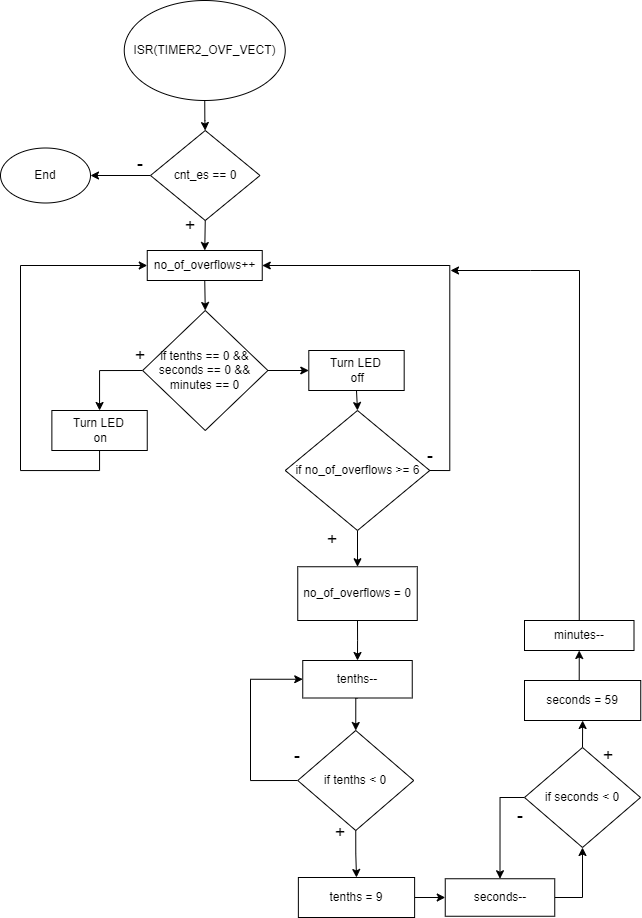

The diagram above was exported from draw.io. Its source (the exported page's mxGraphModel, read from the mxfile embedded in the PNG):
<mxGraphModel dx="824" dy="913" grid="1" gridSize="10" guides="1" tooltips="1" connect="1" arrows="1" fold="1" page="1" pageScale="1" pageWidth="827" pageHeight="1169" math="0" shadow="0">
  <root>
    <mxCell id="0" />
    <mxCell id="1" parent="0" />
    <mxCell id="FD_cE9U2zUKcalEn1_fh-1" value="" style="edgeStyle=orthogonalEdgeStyle;rounded=0;orthogonalLoop=1;jettySize=auto;html=1;" parent="1" source="FD_cE9U2zUKcalEn1_fh-2" target="FD_cE9U2zUKcalEn1_fh-5" edge="1">
      <mxGeometry relative="1" as="geometry" />
    </mxCell>
    <mxCell id="FD_cE9U2zUKcalEn1_fh-2" value="ISR(TIMER2_OVF_VECT)" style="ellipse;whiteSpace=wrap;html=1;" parent="1" vertex="1">
      <mxGeometry x="263.75" y="30" width="161" height="100" as="geometry" />
    </mxCell>
    <mxCell id="FD_cE9U2zUKcalEn1_fh-4" style="edgeStyle=orthogonalEdgeStyle;rounded=0;orthogonalLoop=1;jettySize=auto;html=1;exitX=0;exitY=0.5;exitDx=0;exitDy=0;" parent="1" source="FD_cE9U2zUKcalEn1_fh-5" target="FD_cE9U2zUKcalEn1_fh-11" edge="1">
      <mxGeometry relative="1" as="geometry" />
    </mxCell>
    <mxCell id="FD_cE9U2zUKcalEn1_fh-47" style="edgeStyle=orthogonalEdgeStyle;rounded=0;orthogonalLoop=1;jettySize=auto;html=1;exitX=0.5;exitY=1;exitDx=0;exitDy=0;entryX=0.5;entryY=0;entryDx=0;entryDy=0;" parent="1" source="FD_cE9U2zUKcalEn1_fh-5" target="FD_cE9U2zUKcalEn1_fh-7" edge="1">
      <mxGeometry relative="1" as="geometry" />
    </mxCell>
    <mxCell id="FD_cE9U2zUKcalEn1_fh-5" value="cnt_es == 0" style="rhombus;whiteSpace=wrap;html=1;" parent="1" vertex="1">
      <mxGeometry x="290" y="160" width="109.5" height="90" as="geometry" />
    </mxCell>
    <mxCell id="FD_cE9U2zUKcalEn1_fh-49" style="edgeStyle=orthogonalEdgeStyle;rounded=0;orthogonalLoop=1;jettySize=auto;html=1;exitX=0.5;exitY=1;exitDx=0;exitDy=0;entryX=0.5;entryY=0;entryDx=0;entryDy=0;" parent="1" source="FD_cE9U2zUKcalEn1_fh-7" target="FD_cE9U2zUKcalEn1_fh-50" edge="1">
      <mxGeometry relative="1" as="geometry">
        <mxPoint x="344.47058823529414" y="335" as="targetPoint" />
      </mxGeometry>
    </mxCell>
    <mxCell id="FD_cE9U2zUKcalEn1_fh-7" value="no_of_overflows++" style="whiteSpace=wrap;html=1;" parent="1" vertex="1">
      <mxGeometry x="286.75" y="280" width="115" height="30" as="geometry" />
    </mxCell>
    <mxCell id="FD_cE9U2zUKcalEn1_fh-79" style="edgeStyle=orthogonalEdgeStyle;rounded=0;orthogonalLoop=1;jettySize=auto;html=1;exitX=0.5;exitY=1;exitDx=0;exitDy=0;entryX=0.5;entryY=0;entryDx=0;entryDy=0;" parent="1" source="FD_cE9U2zUKcalEn1_fh-10" target="FD_cE9U2zUKcalEn1_fh-17" edge="1">
      <mxGeometry relative="1" as="geometry" />
    </mxCell>
    <mxCell id="FD_cE9U2zUKcalEn1_fh-80" style="edgeStyle=orthogonalEdgeStyle;rounded=0;orthogonalLoop=1;jettySize=auto;html=1;exitX=1;exitY=0.5;exitDx=0;exitDy=0;entryX=1;entryY=0.5;entryDx=0;entryDy=0;" parent="1" source="FD_cE9U2zUKcalEn1_fh-10" target="FD_cE9U2zUKcalEn1_fh-7" edge="1">
      <mxGeometry relative="1" as="geometry" />
    </mxCell>
    <mxCell id="FD_cE9U2zUKcalEn1_fh-10" value="if no_of_overflows &amp;gt;= 6" style="rhombus;whiteSpace=wrap;html=1;" parent="1" vertex="1">
      <mxGeometry x="424.75" y="440" width="144.5" height="120" as="geometry" />
    </mxCell>
    <mxCell id="FD_cE9U2zUKcalEn1_fh-11" value="End" style="ellipse;whiteSpace=wrap;html=1;" parent="1" vertex="1">
      <mxGeometry x="140" y="177.5" width="90" height="55" as="geometry" />
    </mxCell>
    <mxCell id="FD_cE9U2zUKcalEn1_fh-12" value="&lt;font style=&quot;font-size: 18px;&quot;&gt;-&lt;/font&gt;" style="text;html=1;strokeColor=none;fillColor=none;align=center;verticalAlign=middle;whiteSpace=wrap;rounded=0;" parent="1" vertex="1">
      <mxGeometry x="250" y="177.5" width="60" height="30" as="geometry" />
    </mxCell>
    <mxCell id="FD_cE9U2zUKcalEn1_fh-14" value="&lt;font style=&quot;font-size: 18px;&quot;&gt;+&lt;/font&gt;" style="text;html=1;strokeColor=none;fillColor=none;align=center;verticalAlign=middle;whiteSpace=wrap;rounded=0;" parent="1" vertex="1">
      <mxGeometry x="300" y="240" width="60" height="30" as="geometry" />
    </mxCell>
    <mxCell id="FD_cE9U2zUKcalEn1_fh-15" value="&lt;font style=&quot;font-size: 18px;&quot;&gt;+&lt;/font&gt;" style="text;html=1;strokeColor=none;fillColor=none;align=center;verticalAlign=middle;whiteSpace=wrap;rounded=0;" parent="1" vertex="1">
      <mxGeometry x="442.25" y="554" width="60" height="30" as="geometry" />
    </mxCell>
    <mxCell id="FD_cE9U2zUKcalEn1_fh-63" style="edgeStyle=orthogonalEdgeStyle;rounded=0;orthogonalLoop=1;jettySize=auto;html=1;exitX=0.5;exitY=1;exitDx=0;exitDy=0;entryX=0.5;entryY=0;entryDx=0;entryDy=0;" parent="1" source="FD_cE9U2zUKcalEn1_fh-17" target="FD_cE9U2zUKcalEn1_fh-19" edge="1">
      <mxGeometry relative="1" as="geometry" />
    </mxCell>
    <mxCell id="FD_cE9U2zUKcalEn1_fh-17" value="no_of_overflows = 0" style="whiteSpace=wrap;html=1;" parent="1" vertex="1">
      <mxGeometry x="437.25" y="596.25" width="119.5" height="53.75" as="geometry" />
    </mxCell>
    <mxCell id="FD_cE9U2zUKcalEn1_fh-64" style="edgeStyle=orthogonalEdgeStyle;rounded=0;orthogonalLoop=1;jettySize=auto;html=1;exitX=0.5;exitY=1;exitDx=0;exitDy=0;entryX=0.5;entryY=0;entryDx=0;entryDy=0;" parent="1" source="FD_cE9U2zUKcalEn1_fh-19" target="FD_cE9U2zUKcalEn1_fh-22" edge="1">
      <mxGeometry relative="1" as="geometry" />
    </mxCell>
    <mxCell id="FD_cE9U2zUKcalEn1_fh-19" value="tenths--" style="whiteSpace=wrap;html=1;" parent="1" vertex="1">
      <mxGeometry x="442.25" y="690" width="109.5" height="37.5" as="geometry" />
    </mxCell>
    <mxCell id="FD_cE9U2zUKcalEn1_fh-65" style="edgeStyle=orthogonalEdgeStyle;rounded=0;orthogonalLoop=1;jettySize=auto;html=1;exitX=0.5;exitY=1;exitDx=0;exitDy=0;entryX=0.5;entryY=0;entryDx=0;entryDy=0;" parent="1" source="FD_cE9U2zUKcalEn1_fh-22" target="FD_cE9U2zUKcalEn1_fh-25" edge="1">
      <mxGeometry relative="1" as="geometry" />
    </mxCell>
    <mxCell id="FD_cE9U2zUKcalEn1_fh-84" style="edgeStyle=orthogonalEdgeStyle;rounded=0;orthogonalLoop=1;jettySize=auto;html=1;exitX=0;exitY=0.5;exitDx=0;exitDy=0;entryX=0;entryY=0.5;entryDx=0;entryDy=0;" parent="1" source="FD_cE9U2zUKcalEn1_fh-22" target="FD_cE9U2zUKcalEn1_fh-19" edge="1">
      <mxGeometry relative="1" as="geometry">
        <Array as="points">
          <mxPoint x="390" y="810" />
          <mxPoint x="390" y="709" />
        </Array>
      </mxGeometry>
    </mxCell>
    <mxCell id="FD_cE9U2zUKcalEn1_fh-22" value="if tenths &amp;lt; 0" style="rhombus;whiteSpace=wrap;html=1;rounded=0;" parent="1" vertex="1">
      <mxGeometry x="437.25" y="760" width="116" height="100" as="geometry" />
    </mxCell>
    <mxCell id="FD_cE9U2zUKcalEn1_fh-23" value="&lt;font style=&quot;font-size: 18px;&quot;&gt;-&lt;/font&gt;" style="text;html=1;strokeColor=none;fillColor=none;align=center;verticalAlign=middle;whiteSpace=wrap;rounded=0;" parent="1" vertex="1">
      <mxGeometry x="407.38" y="770" width="60" height="30" as="geometry" />
    </mxCell>
    <mxCell id="FD_cE9U2zUKcalEn1_fh-81" style="edgeStyle=orthogonalEdgeStyle;rounded=0;orthogonalLoop=1;jettySize=auto;html=1;exitX=1;exitY=0.5;exitDx=0;exitDy=0;entryX=0;entryY=0.5;entryDx=0;entryDy=0;" parent="1" source="FD_cE9U2zUKcalEn1_fh-25" target="FD_cE9U2zUKcalEn1_fh-27" edge="1">
      <mxGeometry relative="1" as="geometry" />
    </mxCell>
    <mxCell id="FD_cE9U2zUKcalEn1_fh-25" value="tenths = 9" style="whiteSpace=wrap;html=1;rounded=0;" parent="1" vertex="1">
      <mxGeometry x="437.87" y="907" width="116.25" height="40" as="geometry" />
    </mxCell>
    <mxCell id="FD_cE9U2zUKcalEn1_fh-85" style="edgeStyle=orthogonalEdgeStyle;rounded=0;orthogonalLoop=1;jettySize=auto;html=1;exitX=1;exitY=0.5;exitDx=0;exitDy=0;entryX=0.5;entryY=1;entryDx=0;entryDy=0;" parent="1" source="FD_cE9U2zUKcalEn1_fh-27" target="FD_cE9U2zUKcalEn1_fh-30" edge="1">
      <mxGeometry relative="1" as="geometry" />
    </mxCell>
    <mxCell id="FD_cE9U2zUKcalEn1_fh-27" value="seconds--" style="whiteSpace=wrap;html=1;" parent="1" vertex="1">
      <mxGeometry x="584.75" y="908.25" width="109.5" height="37.5" as="geometry" />
    </mxCell>
    <mxCell id="FD_cE9U2zUKcalEn1_fh-86" style="edgeStyle=orthogonalEdgeStyle;rounded=0;orthogonalLoop=1;jettySize=auto;html=1;exitX=0;exitY=0.5;exitDx=0;exitDy=0;entryX=0.5;entryY=0;entryDx=0;entryDy=0;" parent="1" source="FD_cE9U2zUKcalEn1_fh-30" target="FD_cE9U2zUKcalEn1_fh-27" edge="1">
      <mxGeometry relative="1" as="geometry" />
    </mxCell>
    <mxCell id="FD_cE9U2zUKcalEn1_fh-87" style="edgeStyle=orthogonalEdgeStyle;rounded=0;orthogonalLoop=1;jettySize=auto;html=1;exitX=0.5;exitY=0;exitDx=0;exitDy=0;entryX=0.5;entryY=1;entryDx=0;entryDy=0;" parent="1" source="FD_cE9U2zUKcalEn1_fh-30" target="FD_cE9U2zUKcalEn1_fh-32" edge="1">
      <mxGeometry relative="1" as="geometry" />
    </mxCell>
    <mxCell id="FD_cE9U2zUKcalEn1_fh-30" value="if seconds &amp;lt; 0" style="rhombus;whiteSpace=wrap;html=1;rounded=0;" parent="1" vertex="1">
      <mxGeometry x="664" y="777" width="116" height="100" as="geometry" />
    </mxCell>
    <mxCell id="FD_cE9U2zUKcalEn1_fh-88" style="edgeStyle=orthogonalEdgeStyle;rounded=0;orthogonalLoop=1;jettySize=auto;html=1;exitX=0.5;exitY=0;exitDx=0;exitDy=0;entryX=0.5;entryY=1;entryDx=0;entryDy=0;" parent="1" source="FD_cE9U2zUKcalEn1_fh-32" target="FD_cE9U2zUKcalEn1_fh-34" edge="1">
      <mxGeometry relative="1" as="geometry" />
    </mxCell>
    <mxCell id="FD_cE9U2zUKcalEn1_fh-32" value="seconds = 59" style="whiteSpace=wrap;html=1;rounded=0;" parent="1" vertex="1">
      <mxGeometry x="664" y="710" width="116.25" height="40" as="geometry" />
    </mxCell>
    <mxCell id="FD_cE9U2zUKcalEn1_fh-34" value="minutes--" style="whiteSpace=wrap;html=1;" parent="1" vertex="1">
      <mxGeometry x="664" y="650" width="109.5" height="30" as="geometry" />
    </mxCell>
    <mxCell id="FD_cE9U2zUKcalEn1_fh-40" value="&lt;font style=&quot;font-size: 18px;&quot;&gt;-&lt;/font&gt;" style="text;html=1;strokeColor=none;fillColor=none;align=center;verticalAlign=middle;whiteSpace=wrap;rounded=0;" parent="1" vertex="1">
      <mxGeometry x="630" y="830" width="60" height="30" as="geometry" />
    </mxCell>
    <mxCell id="FD_cE9U2zUKcalEn1_fh-42" value="&lt;font style=&quot;font-size: 18px;&quot;&gt;+&lt;/font&gt;" style="text;html=1;strokeColor=none;fillColor=none;align=center;verticalAlign=middle;whiteSpace=wrap;rounded=0;" parent="1" vertex="1">
      <mxGeometry x="450" y="847" width="60" height="30" as="geometry" />
    </mxCell>
    <mxCell id="FD_cE9U2zUKcalEn1_fh-43" value="&lt;font style=&quot;font-size: 18px;&quot;&gt;+&lt;/font&gt;" style="text;html=1;strokeColor=none;fillColor=none;align=center;verticalAlign=middle;whiteSpace=wrap;rounded=0;" parent="1" vertex="1">
      <mxGeometry x="716.25" y="770" width="64" height="30" as="geometry" />
    </mxCell>
    <mxCell id="FD_cE9U2zUKcalEn1_fh-54" style="edgeStyle=orthogonalEdgeStyle;rounded=0;orthogonalLoop=1;jettySize=auto;html=1;exitX=0;exitY=0.5;exitDx=0;exitDy=0;entryX=0.5;entryY=0;entryDx=0;entryDy=0;" parent="1" source="FD_cE9U2zUKcalEn1_fh-50" target="FD_cE9U2zUKcalEn1_fh-53" edge="1">
      <mxGeometry relative="1" as="geometry" />
    </mxCell>
    <mxCell id="5eDRoMZtDSP4tp-rh2f_-2" style="edgeStyle=orthogonalEdgeStyle;rounded=0;orthogonalLoop=1;jettySize=auto;html=1;exitX=1;exitY=0.5;exitDx=0;exitDy=0;entryX=0;entryY=0.5;entryDx=0;entryDy=0;" edge="1" parent="1" source="FD_cE9U2zUKcalEn1_fh-50" target="5eDRoMZtDSP4tp-rh2f_-1">
      <mxGeometry relative="1" as="geometry" />
    </mxCell>
    <mxCell id="FD_cE9U2zUKcalEn1_fh-50" value="if tenths == 0 &amp;amp;&amp;amp; seconds == 0 &amp;amp;&amp;amp; minutes == 0" style="rhombus;whiteSpace=wrap;html=1;" parent="1" vertex="1">
      <mxGeometry x="282.13" y="340" width="125.25" height="120" as="geometry" />
    </mxCell>
    <mxCell id="FD_cE9U2zUKcalEn1_fh-76" style="edgeStyle=orthogonalEdgeStyle;rounded=0;orthogonalLoop=1;jettySize=auto;html=1;exitX=0.5;exitY=1;exitDx=0;exitDy=0;entryX=0;entryY=0.5;entryDx=0;entryDy=0;" parent="1" source="FD_cE9U2zUKcalEn1_fh-53" target="FD_cE9U2zUKcalEn1_fh-7" edge="1">
      <mxGeometry relative="1" as="geometry">
        <mxPoint x="280" y="300" as="targetPoint" />
        <Array as="points">
          <mxPoint x="239" y="500" />
          <mxPoint x="160" y="500" />
          <mxPoint x="160" y="295" />
        </Array>
      </mxGeometry>
    </mxCell>
    <mxCell id="FD_cE9U2zUKcalEn1_fh-53" value="Turn LED&lt;br&gt;&amp;nbsp;on" style="rounded=0;whiteSpace=wrap;html=1;" parent="1" vertex="1">
      <mxGeometry x="191.37" y="440" width="95.38" height="40" as="geometry" />
    </mxCell>
    <mxCell id="FD_cE9U2zUKcalEn1_fh-56" value="&lt;font style=&quot;font-size: 18px;&quot;&gt;+&lt;/font&gt;" style="text;html=1;strokeColor=none;fillColor=none;align=center;verticalAlign=middle;whiteSpace=wrap;rounded=0;" parent="1" vertex="1">
      <mxGeometry x="250" y="370" width="60" height="30" as="geometry" />
    </mxCell>
    <mxCell id="FD_cE9U2zUKcalEn1_fh-57" value="&lt;font style=&quot;font-size: 18px;&quot;&gt;-&lt;/font&gt;" style="text;html=1;strokeColor=none;fillColor=none;align=center;verticalAlign=middle;whiteSpace=wrap;rounded=0;" parent="1" vertex="1">
      <mxGeometry x="540" y="470" width="60" height="30" as="geometry" />
    </mxCell>
    <mxCell id="FD_cE9U2zUKcalEn1_fh-93" value="" style="endArrow=classic;html=1;rounded=0;exitX=0.5;exitY=0;exitDx=0;exitDy=0;" parent="1" source="FD_cE9U2zUKcalEn1_fh-34" edge="1">
      <mxGeometry width="50" height="50" relative="1" as="geometry">
        <mxPoint x="540" y="600" as="sourcePoint" />
        <mxPoint x="590" y="300" as="targetPoint" />
        <Array as="points">
          <mxPoint x="719" y="300" />
          <mxPoint x="670" y="300" />
        </Array>
      </mxGeometry>
    </mxCell>
    <mxCell id="5eDRoMZtDSP4tp-rh2f_-3" style="edgeStyle=orthogonalEdgeStyle;rounded=0;orthogonalLoop=1;jettySize=auto;html=1;exitX=0.5;exitY=1;exitDx=0;exitDy=0;entryX=0.5;entryY=0;entryDx=0;entryDy=0;" edge="1" parent="1" source="5eDRoMZtDSP4tp-rh2f_-1" target="FD_cE9U2zUKcalEn1_fh-10">
      <mxGeometry relative="1" as="geometry" />
    </mxCell>
    <mxCell id="5eDRoMZtDSP4tp-rh2f_-1" value="Turn LED&lt;br&gt;&amp;nbsp;off" style="rounded=0;whiteSpace=wrap;html=1;" vertex="1" parent="1">
      <mxGeometry x="448.3" y="380" width="95.38" height="40" as="geometry" />
    </mxCell>
  </root>
</mxGraphModel>